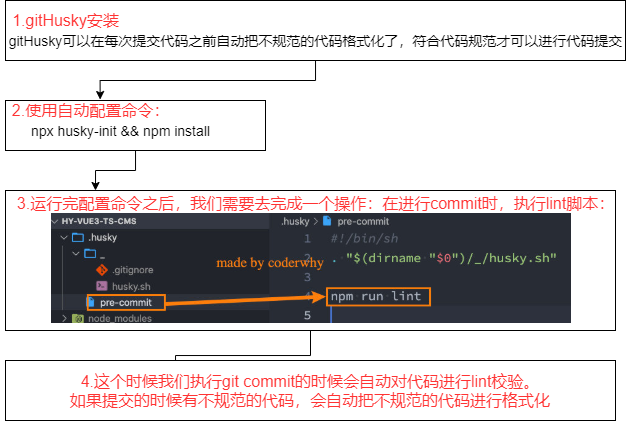

The diagram above was exported from draw.io. Its source (the exported page's mxGraphModel, read from the mxfile embedded in the PNG):
<mxGraphModel dx="813" dy="414" grid="1" gridSize="10" guides="1" tooltips="1" connect="1" arrows="1" fold="1" page="1" pageScale="1" pageWidth="827" pageHeight="1169" math="0" shadow="0">
  <root>
    <mxCell id="0" />
    <mxCell id="1" parent="0" />
    <mxCell id="0P8uZ5ULSwC0LRv3yq-B-7" style="edgeStyle=orthogonalEdgeStyle;rounded=0;orthogonalLoop=1;jettySize=auto;html=1;entryX=0.364;entryY=-0.019;entryDx=0;entryDy=0;entryPerimeter=0;" edge="1" parent="1" source="0P8uZ5ULSwC0LRv3yq-B-1" target="0P8uZ5ULSwC0LRv3yq-B-6">
      <mxGeometry relative="1" as="geometry" />
    </mxCell>
    <mxCell id="0P8uZ5ULSwC0LRv3yq-B-1" value="" style="rounded=0;whiteSpace=wrap;html=1;" vertex="1" parent="1">
      <mxGeometry x="70" y="120" width="620" height="60" as="geometry" />
    </mxCell>
    <mxCell id="0P8uZ5ULSwC0LRv3yq-B-2" value="&lt;font style=&quot;font-size: 16px&quot; color=&quot;#ff3333&quot;&gt;1.gitHusky安装&lt;/font&gt;" style="text;html=1;resizable=0;autosize=1;align=center;verticalAlign=middle;points=[];fillColor=none;strokeColor=none;rounded=0;" vertex="1" parent="1">
      <mxGeometry x="70" y="130" width="120" height="20" as="geometry" />
    </mxCell>
    <mxCell id="0P8uZ5ULSwC0LRv3yq-B-3" value="&lt;font style=&quot;font-size: 14px&quot;&gt;gitHusky可以在每次提交代码之前自动把不规范的代码格式化了，符合代码规范才可以进行代码提交&lt;/font&gt;" style="text;html=1;resizable=0;autosize=1;align=center;verticalAlign=middle;points=[];fillColor=none;strokeColor=none;rounded=0;" vertex="1" parent="1">
      <mxGeometry x="65" y="150" width="630" height="20" as="geometry" />
    </mxCell>
    <mxCell id="0P8uZ5ULSwC0LRv3yq-B-11" style="edgeStyle=orthogonalEdgeStyle;rounded=0;orthogonalLoop=1;jettySize=auto;html=1;" edge="1" parent="1" source="0P8uZ5ULSwC0LRv3yq-B-6">
      <mxGeometry relative="1" as="geometry">
        <mxPoint x="160" y="310" as="targetPoint" />
      </mxGeometry>
    </mxCell>
    <mxCell id="0P8uZ5ULSwC0LRv3yq-B-6" value="" style="rounded=0;whiteSpace=wrap;html=1;" vertex="1" parent="1">
      <mxGeometry x="70" y="220" width="260" height="50" as="geometry" />
    </mxCell>
    <mxCell id="0P8uZ5ULSwC0LRv3yq-B-8" value="&lt;font style=&quot;font-size: 14px&quot;&gt;npx husky-init &amp;amp;&amp;amp; npm install&lt;/font&gt;" style="text;html=1;resizable=0;autosize=1;align=center;verticalAlign=middle;points=[];fillColor=none;strokeColor=none;rounded=0;" vertex="1" parent="1">
      <mxGeometry x="90" y="240" width="190" height="20" as="geometry" />
    </mxCell>
    <mxCell id="0P8uZ5ULSwC0LRv3yq-B-10" value="&lt;span style=&quot;font-family: &amp;#34;open sans&amp;#34; , &amp;#34;clear sans&amp;#34; , &amp;#34;helvetica neue&amp;#34; , &amp;#34;helvetica&amp;#34; , &amp;#34;arial&amp;#34; , &amp;#34;segoe ui emoji&amp;#34; , sans-serif ; font-size: 16px ; background-color: rgb(255 , 255 , 255)&quot;&gt;&lt;font color=&quot;#ff3333&quot;&gt;2.使用自动配置命令：&lt;/font&gt;&lt;/span&gt;" style="text;html=1;align=center;verticalAlign=middle;resizable=0;points=[];autosize=1;strokeColor=none;fillColor=none;" vertex="1" parent="1">
      <mxGeometry x="70" y="220" width="170" height="20" as="geometry" />
    </mxCell>
    <mxCell id="0P8uZ5ULSwC0LRv3yq-B-16" style="edgeStyle=orthogonalEdgeStyle;rounded=0;orthogonalLoop=1;jettySize=auto;html=1;" edge="1" parent="1" source="0P8uZ5ULSwC0LRv3yq-B-12">
      <mxGeometry relative="1" as="geometry">
        <mxPoint x="240" y="500" as="targetPoint" />
      </mxGeometry>
    </mxCell>
    <mxCell id="0P8uZ5ULSwC0LRv3yq-B-12" value="" style="whiteSpace=wrap;html=1;" vertex="1" parent="1">
      <mxGeometry x="70" y="310" width="610" height="140" as="geometry" />
    </mxCell>
    <mxCell id="0P8uZ5ULSwC0LRv3yq-B-14" value="&lt;font color=&quot;#ff3333&quot;&gt;&lt;font style=&quot;font-size: 16px&quot;&gt;3.运行完配置命令之后，&lt;/font&gt;&lt;span style=&quot;font-family: &amp;#34;open sans&amp;#34; , &amp;#34;clear sans&amp;#34; , &amp;#34;helvetica neue&amp;#34; , &amp;#34;helvetica&amp;#34; , &amp;#34;arial&amp;#34; , &amp;#34;segoe ui emoji&amp;#34; , sans-serif ; font-size: 16px ; background-color: rgb(255 , 255 , 255)&quot;&gt;我们需要去完成一个操作：在进行commit时，执行lint脚本：&lt;/span&gt;&lt;/font&gt;" style="text;html=1;align=center;verticalAlign=middle;resizable=0;points=[];autosize=1;strokeColor=none;fillColor=none;" vertex="1" parent="1">
      <mxGeometry x="75" y="313" width="610" height="20" as="geometry" />
    </mxCell>
    <mxCell id="0P8uZ5ULSwC0LRv3yq-B-15" value="" style="shape=image;imageAspect=0;aspect=fixed;verticalLabelPosition=bottom;verticalAlign=top;image=https://tva1.sinaimg.cn/large/008i3skNgy1gsqq3hn229j30nf04z74q.jpg;" vertex="1" parent="1">
      <mxGeometry x="116" y="333" width="520" height="110" as="geometry" />
    </mxCell>
    <mxCell id="0P8uZ5ULSwC0LRv3yq-B-17" value="&lt;span style=&quot;font-family: &amp;#34;open sans&amp;#34; , &amp;#34;clear sans&amp;#34; , &amp;#34;helvetica neue&amp;#34; , &amp;#34;helvetica&amp;#34; , &amp;#34;arial&amp;#34; , &amp;#34;segoe ui emoji&amp;#34; , sans-serif ; font-size: 16px ; background-color: rgb(255 , 255 , 255)&quot;&gt;&lt;font color=&quot;#ff3333&quot;&gt;4.这个时候我们执行git commit的时候会自动对代码进行lint校验。&lt;br&gt;如果提交的时候有不规范的代码，会自动把不规范的代码进行格式化&lt;/font&gt;&lt;/span&gt;" style="whiteSpace=wrap;html=1;" vertex="1" parent="1">
      <mxGeometry x="70" y="480" width="610" height="60" as="geometry" />
    </mxCell>
  </root>
</mxGraphModel>